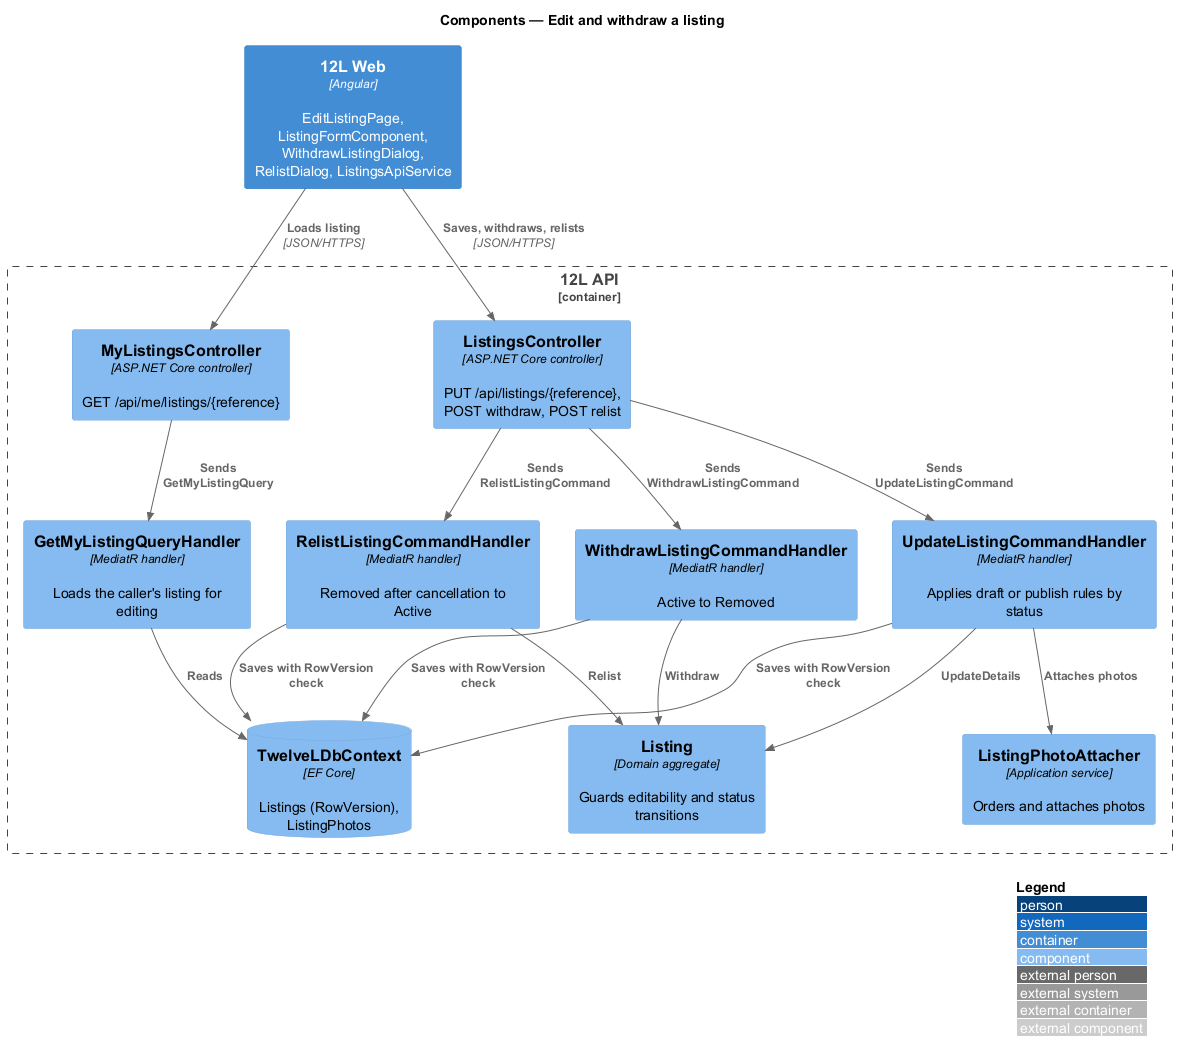

The diagram above was rendered by PlantUML. Its source (embedded in the PNG):
@startuml
!include <C4/C4_Component>
LAYOUT_WITH_LEGEND()
title Components — Edit and withdraw a listing

Container(web, "12L Web", "Angular", "EditListingPage, ListingFormComponent, WithdrawListingDialog, RelistDialog, ListingsApiService")
Container_Boundary(api, "12L API") {
  Component(myCtrl, "MyListingsController", "ASP.NET Core controller", "GET /api/me/listings/{reference}")
  Component(ctrl, "ListingsController", "ASP.NET Core controller", "PUT /api/listings/{reference}, POST withdraw, POST relist")
  Component(query, "GetMyListingQueryHandler", "MediatR handler", "Loads the caller's listing for editing")
  Component(update, "UpdateListingCommandHandler", "MediatR handler", "Applies draft or publish rules by status")
  Component(withdraw, "WithdrawListingCommandHandler", "MediatR handler", "Active to Removed")
  Component(relist, "RelistListingCommandHandler", "MediatR handler", "Removed after cancellation to Active")
  Component(attacher, "ListingPhotoAttacher", "Application service", "Orders and attaches photos")
  Component(entity, "Listing", "Domain aggregate", "Guards editability and status transitions")
  ComponentDb(db, "TwelveLDbContext", "EF Core", "Listings (RowVersion), ListingPhotos")
}
Rel(web, myCtrl, "Loads listing", "JSON/HTTPS")
Rel(web, ctrl, "Saves, withdraws, relists", "JSON/HTTPS")
Rel(myCtrl, query, "Sends GetMyListingQuery")
Rel(ctrl, update, "Sends UpdateListingCommand")
Rel(ctrl, withdraw, "Sends WithdrawListingCommand")
Rel(ctrl, relist, "Sends RelistListingCommand")
Rel(update, attacher, "Attaches photos")
Rel(update, entity, "UpdateDetails")
Rel(withdraw, entity, "Withdraw")
Rel(relist, entity, "Relist")
Rel(query, db, "Reads")
Rel(update, db, "Saves with RowVersion check")
Rel(withdraw, db, "Saves with RowVersion check")
Rel(relist, db, "Saves with RowVersion check")
@enduml